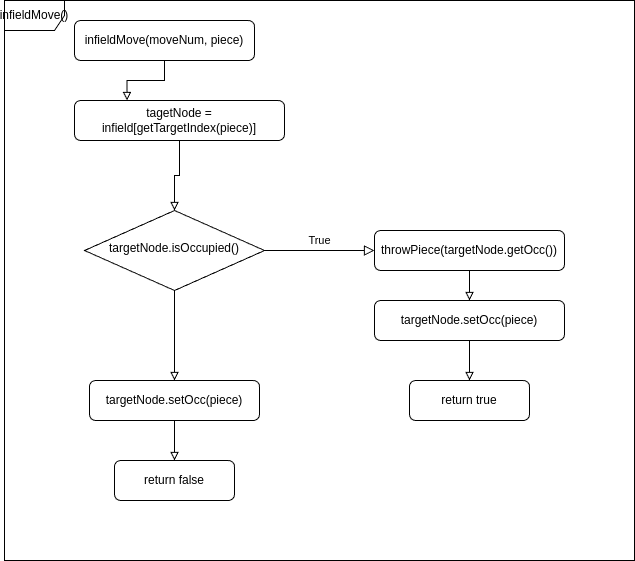

The diagram above was exported from draw.io. Its source (the exported page's mxGraphModel, read from the mxfile embedded in the PNG):
<mxGraphModel dx="2074" dy="1195" grid="1" gridSize="10" guides="1" tooltips="1" connect="1" arrows="1" fold="1" page="1" pageScale="1" pageWidth="827" pageHeight="1169" math="0" shadow="0">
  <root>
    <mxCell id="WIyWlLk6GJQsqaUBKTNV-0" />
    <mxCell id="WIyWlLk6GJQsqaUBKTNV-1" parent="WIyWlLk6GJQsqaUBKTNV-0" />
    <mxCell id="xr-FAa4lRR6wFc0OFewM-1" style="edgeStyle=orthogonalEdgeStyle;rounded=0;orthogonalLoop=1;jettySize=auto;html=1;exitX=0.5;exitY=1;exitDx=0;exitDy=0;entryX=0.25;entryY=0;entryDx=0;entryDy=0;endArrow=block;endFill=0;" edge="1" parent="WIyWlLk6GJQsqaUBKTNV-1" source="WIyWlLk6GJQsqaUBKTNV-3" target="xr-FAa4lRR6wFc0OFewM-0">
      <mxGeometry relative="1" as="geometry" />
    </mxCell>
    <mxCell id="WIyWlLk6GJQsqaUBKTNV-3" value="infieldMove(moveNum, piece)" style="rounded=1;whiteSpace=wrap;html=1;fontSize=12;glass=0;strokeWidth=1;shadow=0;" parent="WIyWlLk6GJQsqaUBKTNV-1" vertex="1">
      <mxGeometry x="160" y="80" width="180" height="40" as="geometry" />
    </mxCell>
    <mxCell id="WIyWlLk6GJQsqaUBKTNV-5" value="True" style="edgeStyle=orthogonalEdgeStyle;rounded=0;html=1;jettySize=auto;orthogonalLoop=1;fontSize=11;endArrow=block;endFill=0;endSize=8;strokeWidth=1;shadow=0;labelBackgroundColor=none;" parent="WIyWlLk6GJQsqaUBKTNV-1" source="WIyWlLk6GJQsqaUBKTNV-6" target="WIyWlLk6GJQsqaUBKTNV-7" edge="1">
      <mxGeometry y="10" relative="1" as="geometry">
        <mxPoint as="offset" />
      </mxGeometry>
    </mxCell>
    <mxCell id="xr-FAa4lRR6wFc0OFewM-7" style="edgeStyle=orthogonalEdgeStyle;rounded=0;orthogonalLoop=1;jettySize=auto;html=1;exitX=0.5;exitY=1;exitDx=0;exitDy=0;entryX=0.5;entryY=0;entryDx=0;entryDy=0;endArrow=block;endFill=0;" edge="1" parent="WIyWlLk6GJQsqaUBKTNV-1" source="WIyWlLk6GJQsqaUBKTNV-6" target="WIyWlLk6GJQsqaUBKTNV-11">
      <mxGeometry relative="1" as="geometry" />
    </mxCell>
    <mxCell id="WIyWlLk6GJQsqaUBKTNV-6" value="targetNode.isOccupied()" style="rhombus;whiteSpace=wrap;html=1;shadow=0;fontFamily=Helvetica;fontSize=12;align=center;strokeWidth=1;spacing=6;spacingTop=-4;" parent="WIyWlLk6GJQsqaUBKTNV-1" vertex="1">
      <mxGeometry x="170" y="270" width="180" height="80" as="geometry" />
    </mxCell>
    <mxCell id="xr-FAa4lRR6wFc0OFewM-9" style="edgeStyle=orthogonalEdgeStyle;rounded=0;orthogonalLoop=1;jettySize=auto;html=1;exitX=0.5;exitY=1;exitDx=0;exitDy=0;entryX=0.5;entryY=0;entryDx=0;entryDy=0;endArrow=block;endFill=0;" edge="1" parent="WIyWlLk6GJQsqaUBKTNV-1" source="WIyWlLk6GJQsqaUBKTNV-7" target="xr-FAa4lRR6wFc0OFewM-4">
      <mxGeometry relative="1" as="geometry" />
    </mxCell>
    <mxCell id="WIyWlLk6GJQsqaUBKTNV-7" value="throwPiece(targetNode.getOcc())" style="rounded=1;whiteSpace=wrap;html=1;fontSize=12;glass=0;strokeWidth=1;shadow=0;" parent="WIyWlLk6GJQsqaUBKTNV-1" vertex="1">
      <mxGeometry x="460" y="290" width="190" height="40" as="geometry" />
    </mxCell>
    <mxCell id="xr-FAa4lRR6wFc0OFewM-8" style="edgeStyle=orthogonalEdgeStyle;rounded=0;orthogonalLoop=1;jettySize=auto;html=1;exitX=0.5;exitY=1;exitDx=0;exitDy=0;entryX=0.5;entryY=0;entryDx=0;entryDy=0;endArrow=block;endFill=0;" edge="1" parent="WIyWlLk6GJQsqaUBKTNV-1" source="WIyWlLk6GJQsqaUBKTNV-11" target="xr-FAa4lRR6wFc0OFewM-6">
      <mxGeometry relative="1" as="geometry" />
    </mxCell>
    <mxCell id="WIyWlLk6GJQsqaUBKTNV-11" value="targetNode.setOcc(piece)" style="rounded=1;whiteSpace=wrap;html=1;fontSize=12;glass=0;strokeWidth=1;shadow=0;" parent="WIyWlLk6GJQsqaUBKTNV-1" vertex="1">
      <mxGeometry x="175" y="440" width="170" height="40" as="geometry" />
    </mxCell>
    <mxCell id="xr-FAa4lRR6wFc0OFewM-2" style="edgeStyle=orthogonalEdgeStyle;rounded=0;orthogonalLoop=1;jettySize=auto;html=1;exitX=0.5;exitY=1;exitDx=0;exitDy=0;entryX=0.5;entryY=0;entryDx=0;entryDy=0;endArrow=block;endFill=0;" edge="1" parent="WIyWlLk6GJQsqaUBKTNV-1" source="xr-FAa4lRR6wFc0OFewM-0" target="WIyWlLk6GJQsqaUBKTNV-6">
      <mxGeometry relative="1" as="geometry" />
    </mxCell>
    <mxCell id="xr-FAa4lRR6wFc0OFewM-0" value="tagetNode = infield[getTargetIndex(piece)]" style="rounded=1;whiteSpace=wrap;html=1;fontSize=12;glass=0;strokeWidth=1;shadow=0;" vertex="1" parent="WIyWlLk6GJQsqaUBKTNV-1">
      <mxGeometry x="160" y="160" width="210" height="40" as="geometry" />
    </mxCell>
    <mxCell id="xr-FAa4lRR6wFc0OFewM-10" style="edgeStyle=orthogonalEdgeStyle;rounded=0;orthogonalLoop=1;jettySize=auto;html=1;exitX=0.5;exitY=1;exitDx=0;exitDy=0;entryX=0.5;entryY=0;entryDx=0;entryDy=0;endArrow=block;endFill=0;" edge="1" parent="WIyWlLk6GJQsqaUBKTNV-1" source="xr-FAa4lRR6wFc0OFewM-4" target="xr-FAa4lRR6wFc0OFewM-5">
      <mxGeometry relative="1" as="geometry" />
    </mxCell>
    <mxCell id="xr-FAa4lRR6wFc0OFewM-4" value="targetNode.setOcc(piece)" style="rounded=1;whiteSpace=wrap;html=1;fontSize=12;glass=0;strokeWidth=1;shadow=0;" vertex="1" parent="WIyWlLk6GJQsqaUBKTNV-1">
      <mxGeometry x="460" y="360" width="190" height="40" as="geometry" />
    </mxCell>
    <mxCell id="xr-FAa4lRR6wFc0OFewM-5" value="return true" style="rounded=1;whiteSpace=wrap;html=1;fontSize=12;glass=0;strokeWidth=1;shadow=0;" vertex="1" parent="WIyWlLk6GJQsqaUBKTNV-1">
      <mxGeometry x="495" y="440" width="120" height="40" as="geometry" />
    </mxCell>
    <mxCell id="xr-FAa4lRR6wFc0OFewM-6" value="return false" style="rounded=1;whiteSpace=wrap;html=1;fontSize=12;glass=0;strokeWidth=1;shadow=0;" vertex="1" parent="WIyWlLk6GJQsqaUBKTNV-1">
      <mxGeometry x="200" y="520" width="120" height="40" as="geometry" />
    </mxCell>
    <mxCell id="xr-FAa4lRR6wFc0OFewM-11" value="infieldMove()" style="shape=umlFrame;whiteSpace=wrap;html=1;pointerEvents=0;" vertex="1" parent="WIyWlLk6GJQsqaUBKTNV-1">
      <mxGeometry x="90" y="60" width="630" height="560" as="geometry" />
    </mxCell>
  </root>
</mxGraphModel>